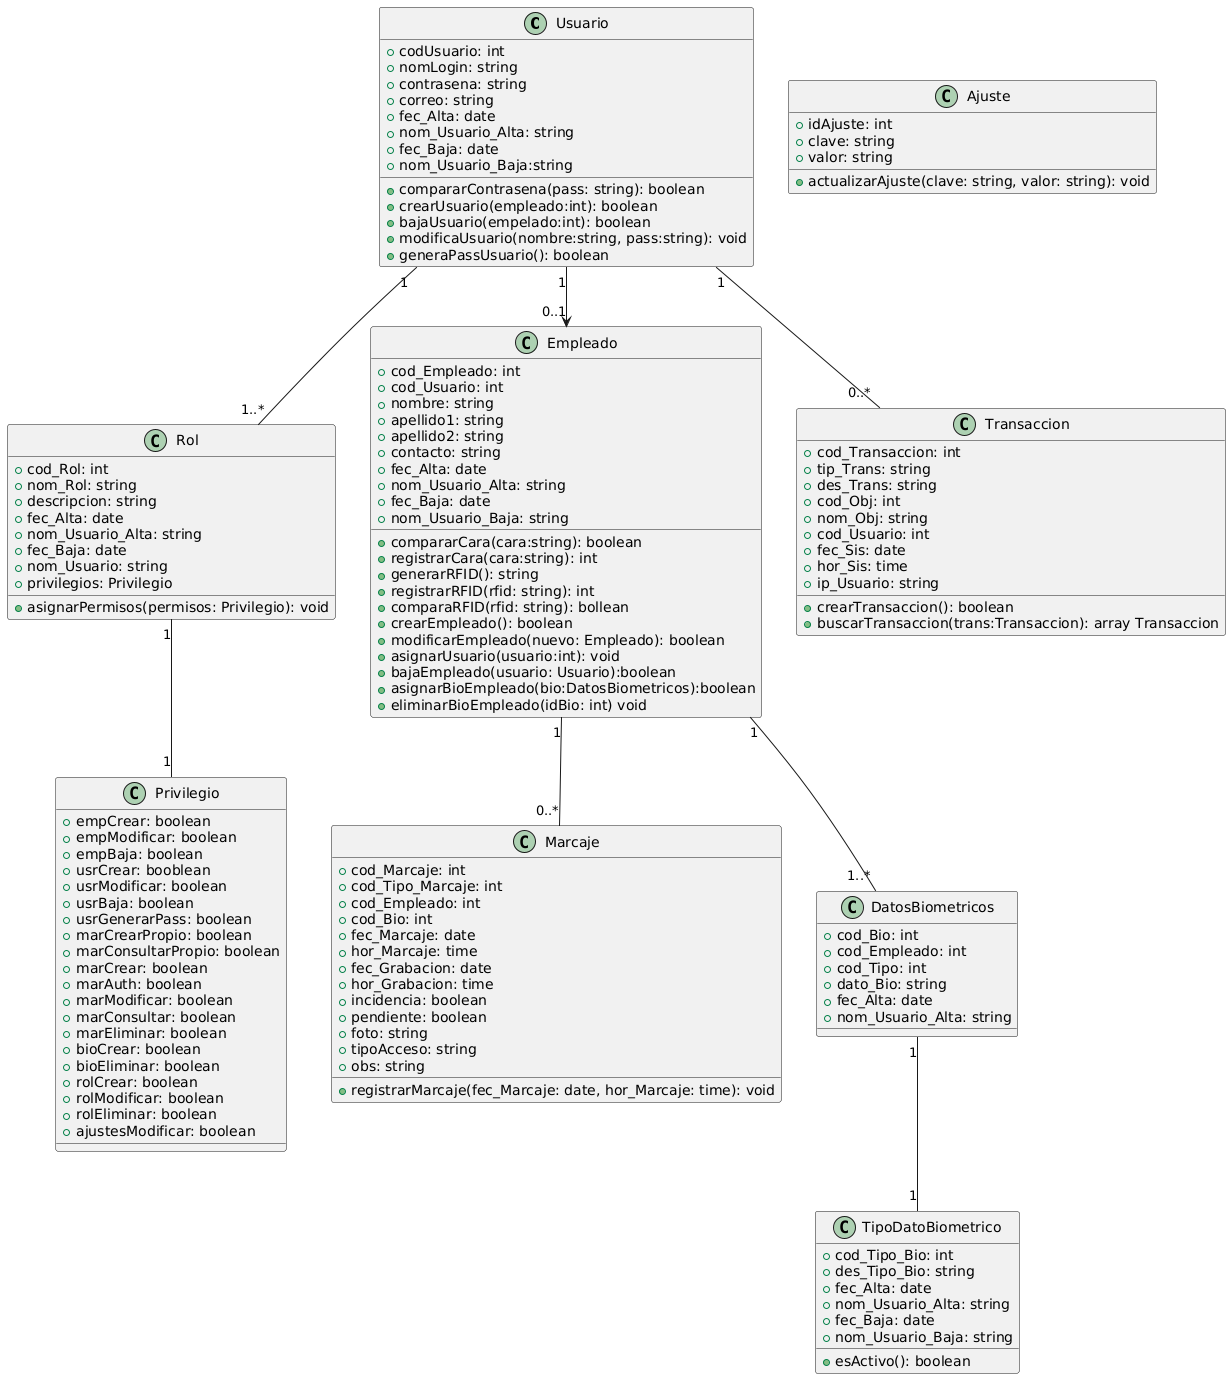

The diagram above was rendered by PlantUML. Its source (embedded in the PNG):
@startuml
class Usuario {
  +codUsuario: int
  +nomLogin: string
  +contrasena: string
  +correo: string
  +fec_Alta: date
  +nom_Usuario_Alta: string
  +fec_Baja: date
  +nom_Usuario_Baja:string
  +compararContrasena(pass: string): boolean
  +crearUsuario(empleado:int): boolean
  +bajaUsuario(empelado:int): boolean
  +modificaUsuario(nombre:string, pass:string): void
  +generaPassUsuario(): boolean
}

class Rol {
  +cod_Rol: int
  +nom_Rol: string
  +descripcion: string
  +fec_Alta: date
  +nom_Usuario_Alta: string
  +fec_Baja: date
  +nom_Usuario: string
  +privilegios: Privilegio
  +asignarPermisos(permisos: Privilegio): void
}

class Privilegio {
  +empCrear: boolean
  +empModificar: boolean
  +empBaja: boolean
  +usrCrear: booblean
  +usrModificar: boolean
  +usrBaja: boolean
  +usrGenerarPass: boolean
  +marCrearPropio: boolean
  +marConsultarPropio: boolean
  +marCrear: boolean
  +marAuth: boolean
  +marModificar: boolean
  +marConsultar: boolean
  +marEliminar: boolean
  +bioCrear: boolean
  +bioEliminar: boolean
  +rolCrear: boolean
  +rolModificar: boolean
  +rolEliminar: boolean
  +ajustesModificar: boolean
}

class Empleado {
  +cod_Empleado: int
  +cod_Usuario: int
  +nombre: string
  +apellido1: string
  +apellido2: string
  +contacto: string
  +fec_Alta: date
  +nom_Usuario_Alta: string
  +fec_Baja: date
  +nom_Usuario_Baja: string
  +compararCara(cara:string): boolean
  +registrarCara(cara:string): int
  +generarRFID(): string
  +registrarRFID(rfid: string): int
  +comparaRFID(rfid: string): bollean
  +crearEmpleado(): boolean
  +modificarEmpleado(nuevo: Empleado): boolean
  +asignarUsuario(usuario:int): void
  +bajaEmpleado(usuario: Usuario):boolean
  +asignarBioEmpleado(bio:DatosBiometricos):boolean
  +eliminarBioEmpleado(idBio: int) void
}

class Marcaje {
  +cod_Marcaje: int
  +cod_Tipo_Marcaje: int
  +cod_Empleado: int
  +cod_Bio: int
  +fec_Marcaje: date
  +hor_Marcaje: time
  +fec_Grabacion: date
  +hor_Grabacion: time
  +incidencia: boolean
  +pendiente: boolean
  +foto: string
  +tipoAcceso: string
  +obs: string
  +registrarMarcaje(fec_Marcaje: date, hor_Marcaje: time): void
}

class DatosBiometricos {
  +cod_Bio: int
  +cod_Empleado: int
  +cod_Tipo: int
  +dato_Bio: string
  +fec_Alta: date
  +nom_Usuario_Alta: string
}

class TipoDatoBiometrico {
  +cod_Tipo_Bio: int
  +des_Tipo_Bio: string
  +fec_Alta: date
  +nom_Usuario_Alta: string
  +fec_Baja: date
  +nom_Usuario_Baja: string
  +esActivo(): boolean
}

class Transaccion {
  +cod_Transaccion: int
  +tip_Trans: string
  +des_Trans: string
  +cod_Obj: int
  +nom_Obj: string
  +cod_Usuario: int
  +fec_Sis: date
  +hor_Sis: time
  +ip_Usuario: string
  +crearTransaccion(): boolean
  +buscarTransaccion(trans:Transaccion): array Transaccion 
}

class Ajuste {
  +idAjuste: int
  +clave: string
  +valor: string
  +actualizarAjuste(clave: string, valor: string): void
}

Usuario "1" -- "1..*" Rol
Usuario "1" --> "0..1" Empleado
Empleado "1" -- "1..*" DatosBiometricos
Empleado "1" -- "0..*" Marcaje
DatosBiometricos "1" -- "1" TipoDatoBiometrico
Usuario "1" -- "0..*" Transaccion
Rol "1" -- "1" Privilegio
@enduml